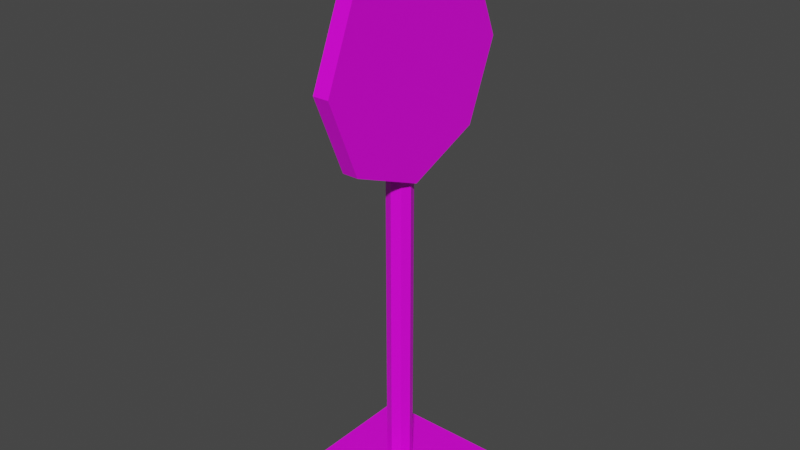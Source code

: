 # Source: traffic_Sign_01.blend  (saved by Blender 2.82.7; exported with 4.5.12 LTS)
import bpy
from mathutils import Matrix  # noqa: F401  (used for matrix-valued properties, if any)

bpy.ops.wm.read_factory_settings(use_empty=True)
scene = bpy.context.scene
scene.name = 'Scene'

# ---- collections
col_collection = bpy.data.collections.new('Collection'); scene.collection.children.link(col_collection)

# ---- images (referenced by path relative to the original .blend; pixels are not part of the script)
import os
ASSET_DIR = os.environ.get("B2B_ASSET_DIR", "")  # directory of the original .blend (textures are referenced by path, not embedded)
HERE = os.path.dirname(os.path.abspath(__file__))  # packed textures are extracted next to this script under _unpacked/

def load_image(name, relpath, width, height, colorspace="sRGB"):
    """Load a texture the original file referenced (path relative to the .blend, or extracted next to this script)."""
    p = next((c for c in (os.path.join(HERE, relpath), os.path.join(ASSET_DIR, relpath)) if relpath and os.path.exists(c)), "")
    if p:
        img = bpy.data.images.load(p, check_existing=True)
        img.name = name
    else:  # same state as the original file: an image datablock whose file is absent (Cycles renders it pink)
        img = bpy.data.images.new(name, width, height)
        img.source = "FILE"
        img.filepath = "//" + (relpath or name)
    img.colorspace_settings.name = colorspace
    return img
img_4x4_texture_png = load_image('4x4_texture.png', '4x4_texture.png', 1024, 1024, 'sRGB')

# ---- materials (node trees are filled in below, after node groups)
mat_base_material = bpy.data.materials.new('base_Material')
mat_base_material.alpha_threshold = 0.0
mat_base_material.use_transparent_shadow = False
mat_base_material.line_color = (0.0, 0.0, 0.0, 1.0)

# ---- material node trees
mat_base_material.use_nodes = True; mat_base_material.node_tree.nodes.clear()
_N = mat_base_material.node_tree.nodes; _L = mat_base_material.node_tree.links
n0 = _N.new('ShaderNodeOutputMaterial'); n0.name = 'Material Output'; n0.location = (300, 300)
n1 = _N.new('ShaderNodeBsdfPrincipled'); n1.name = 'Principled BSDF'; n1.location = (10, 300)
n1.distribution = 'GGX'
n1.subsurface_method = 'BURLEY'
n1.inputs[2].default_value = 0.4
n1.inputs[3].default_value = 1.45
n1.inputs[27].default_value = (0.0, 0.0, 0.0, 1.0)
n1.inputs[28].default_value = 1.0
n2 = _N.new('ShaderNodeTexImage'); n2.name = 'Image Texture'; n2.location = (-343, 208)
n2.image = img_4x4_texture_png
n2.interpolation = 'Closest'
_L.new(n1.outputs[0], n0.inputs[0])
_L.new(n2.outputs[0], n1.inputs[0])
n0.is_active_output = True

# ---- world
world_world = bpy.data.worlds.new('World'); scene.world = world_world
world_world.use_nodes = True; world_world.node_tree.nodes.clear()
_N = world_world.node_tree.nodes; _L = world_world.node_tree.links
n0 = _N.new('ShaderNodeOutputWorld'); n0.name = 'World Output'; n0.location = (300, 300)
n1 = _N.new('ShaderNodeBackground'); n1.name = 'Background'; n1.location = (10, 300)
n1.inputs[0].default_value = (0.05088, 0.05088, 0.05088, 1.0)
_L.new(n1.outputs[0], n0.inputs[0])
n0.is_active_output = True
world_world.color = (0.05088, 0.05088, 0.05088)
world_world.use_sun_shadow = False
world_world.sun_shadow_jitter_overblur = 0.0

# ---- meshes
me_cube_023 = bpy.data.meshes.new('Cube.023')
me_cube_023.from_pydata([(0.6075, 0.6075, 0.05296), (0.6075, 0.6075, 0.0), (0.6075, -0.6075, 0.05296), (0.6075, -0.6075, 0.0), (-0.6075, 0.6075, 0.05296), (-0.6075, 0.6075, 0.0), (-0.6075, -0.6075, 0.05296), (-0.6075, -0.6075, 0.0), (-0.003984, 0.1119, 0.04326), (-0.003984, 0.1119, 2.436), (0.07364, 0.07975, 0.04326), (0.07364, 0.07975, 2.436), (0.1058, 0.00213, 0.04326), (0.1058, 0.00213, 2.436), (0.07364, -0.07549, 0.04326), (0.07364, -0.07549, 2.436), (-0.003984, -0.1076, 0.04326), (-0.003984, -0.1076, 2.436), (-0.08161, -0.07549, 0.04326), (-0.08161, -0.07549, 2.436), (-0.1138, 0.00213, 0.04326), (-0.1138, 0.00213, 2.436), (-0.08161, 0.07975, 0.04326), (-0.08161, 0.07975, 2.436), (0.1619, 0.5277, 2.155), (0.1619, -0.001127, 2.264), (0.1619, -0.53, 2.155), (0.1619, -0.749, 1.89), (0.1619, -0.53, 1.626), (0.1619, -0.001127, 1.516), (0.1619, 0.7468, 1.89), (0.1619, 0.5277, 1.626), (0.02344, 0.9371, 1.89), (0.1619, 0.9371, 1.89), (0.02344, 0.6623, 1.558), (0.1619, 0.6623, 1.558), (0.02344, -0.001127, 1.421), (0.1619, -0.001127, 1.421), (0.02344, -0.6646, 1.558), (0.1619, -0.6646, 1.558), (0.02344, -0.9394, 1.89), (0.1619, -0.9394, 1.89), (0.02344, -0.6646, 2.222), (0.1619, -0.6646, 2.222), (0.02344, -0.001127, 2.359), (0.1619, -0.001127, 2.359), (0.02344, 0.6623, 2.222), (0.1619, 0.6623, 2.222)], [], [(2, 0, 4, 6), (3, 2, 6, 7), (7, 6, 4, 5), (5, 1, 3, 7), (1, 0, 2, 3), (5, 4, 0, 1), (8, 9, 11, 10), (10, 11, 13, 12), (12, 13, 15, 14), (14, 15, 17, 16), (16, 17, 19, 18), (18, 19, 21, 20), (11, 9, 23, 21, 19, 17, 15, 13), (20, 21, 23, 22), (22, 23, 9, 8), (8, 10, 12, 14, 16, 18, 20, 22), (31, 30, 24, 25, 26, 27, 28, 29), (43, 41, 27, 26), (33, 47, 24, 30), (35, 33, 30, 31), (45, 43, 26, 25), (39, 37, 29, 28), (47, 45, 25, 24), (41, 39, 28, 27), (32, 33, 35, 34), (34, 35, 37, 36), (36, 37, 39, 38), (38, 39, 41, 40), (40, 41, 43, 42), (42, 43, 45, 44), (37, 35, 31, 29), (44, 45, 47, 46), (46, 47, 33, 32), (32, 34, 36, 38, 40, 42, 44, 46)])
_uv = me_cube_023.uv_layers.new(name='UVMap')
_uv.uv.foreach_set('vector', [0.6302, 0.841, 0.6302, 0.841, 0.6302, 0.841, 0.6302, 0.841, 0.6302, 0.841, 0.6302, 0.841, 0.6302, 0.841, 0.6302, 0.841, 0.6302, 0.841, 0.6302, 0.841, 0.6302, 0.841, 0.6302, 0.841, 0.6302, 0.841, 0.6302, 0.841, 0.6302, 0.841, 0.6302, 0.841, 0.6302, 0.841, 0.6302, 0.841, 0.6302, 0.841, 0.6302, 0.841, 0.6302, 0.841, 0.6302, 0.841, 0.6302, 0.841, 0.6302, 0.841, 0.3977, 0.8379, 0.3977, 0.8379, 0.3977, 0.8379, 0.3977, 0.8379, 0.3977, 0.8379, 0.3977, 0.8379, 0.3977, 0.8379, 0.3977, 0.8379, 0.3977, 0.8379, 0.3977, 0.8379, 0.3977, 0.8379, 0.3977, 0.8379, 0.3977, 0.8379, 0.3977, 0.8379, 0.3977, 0.8379, 0.3977, 0.8379, 0.3977, 0.8379, 0.3977, 0.8379, 0.3977, 0.8379, 0.3977, 0.8379, 0.3977, 0.8379, 0.3977, 0.8379, 0.3977, 0.8379, 0.3977, 0.8379, 0.3977, 0.8379, 0.3977, 0.8379, 0.3977, 0.8379, 0.3977, 0.8379, 0.3977, 0.8379, 0.3977, 0.8379, 0.3977, 0.8379, 0.3977, 0.8379, 0.3977, 0.8379, 0.3977, 0.8379, 0.3977, 0.8379, 0.3977, 0.8379, 0.3977, 0.8379, 0.3977, 0.8379, 0.3977, 0.8379, 0.3977, 0.8379, 0.3977, 0.8379, 0.3977, 0.8379, 0.3977, 0.8379, 0.3977, 0.8379, 0.3977, 0.8379, 0.3977, 0.8379, 0.3977, 0.8379, 0.3977, 0.8379, 0.1435, 0.8565, 0.1435, 0.8565, 0.1435, 0.8565, 0.1435, 0.8565, 0.1435, 0.8565, 0.1435, 0.8565, 0.1435, 0.8565, 0.1435, 0.8565, 0.3915, 0.4039, 0.3915, 0.4039, 0.3915, 0.4039, 0.3915, 0.4039, 0.3915, 0.4039, 0.3915, 0.4039, 0.3915, 0.4039, 0.3915, 0.4039, 0.3915, 0.4039, 0.3915, 0.4039, 0.3915, 0.4039, 0.3915, 0.4039, 0.3915, 0.4039, 0.3915, 0.4039, 0.3915, 0.4039, 0.3915, 0.4039, 0.3915, 0.4039, 0.3915, 0.4039, 0.3915, 0.4039, 0.3915, 0.4039, 0.3915, 0.4039, 0.3915, 0.4039, 0.3915, 0.4039, 0.3915, 0.4039, 0.3915, 0.4039, 0.3915, 0.4039, 0.3915, 0.4039, 0.3915, 0.4039, 0.3915, 0.4039, 0.3915, 0.4039, 0.3915, 0.4039, 0.3915, 0.4039, 0.3915, 0.4039, 0.3915, 0.4039, 0.3915, 0.4039, 0.3915, 0.4039, 0.3915, 0.4039, 0.3915, 0.4039, 0.3915, 0.4039, 0.3915, 0.4039, 0.3915, 0.4039, 0.3915, 0.4039, 0.3915, 0.4039, 0.3915, 0.4039, 0.3915, 0.4039, 0.3915, 0.4039, 0.3915, 0.4039, 0.3915, 0.4039, 0.3915, 0.4039, 0.3915, 0.4039, 0.3915, 0.4039, 0.3915, 0.4039, 0.3915, 0.4039, 0.3915, 0.4039, 0.3915, 0.4039, 0.3915, 0.4039, 0.3915, 0.4039, 0.3915, 0.4039, 0.3915, 0.4039, 0.3915, 0.4039, 0.3915, 0.4039, 0.3915, 0.4039, 0.3915, 0.4039, 0.3915, 0.4039, 0.3915, 0.4039, 0.3915, 0.4039, 0.3915, 0.4039, 0.3915, 0.4039, 0.3915, 0.4039, 0.3915, 0.4039, 0.3915, 0.4039, 0.3915, 0.4039])
me_cube_023.materials.append(mat_base_material)
me_cube_023.use_remesh_preserve_volume = False
me_cube_023.use_remesh_preserve_attributes = False
me_cube_023.use_mirror_vertex_groups = False
me_cube_023.update()

# ---- objects
ob_traffic_sign_01 = bpy.data.objects.new('traffic_Sign_01', me_cube_023)

# ---- transforms, parenting, visibility, modifiers, constraints
ob_traffic_sign_01.location = (0.0, 0.0, 0.0)
ob_traffic_sign_01.scale = (0.5, 0.5, 1.0)
ob_traffic_sign_01.lock_rotations_4d = False
ob_traffic_sign_01.empty_display_type = 'ARROWS'
ob_traffic_sign_01.lineart.crease_threshold = 0.0

# ---- collection membership
col_collection.objects.link(ob_traffic_sign_01)

# ---- scene / render settings (as saved in the file)
scene.frame_start = 1; scene.frame_end = 250; scene.frame_set(1)
scene.render.engine = 'BLENDER_EEVEE_NEXT'
scene.cycles.use_denoising = False
scene.cycles.samples = 128
scene.cycles.sampling_pattern = 'TABULATED_SOBOL'
scene.cycles.use_adaptive_sampling = False
scene.cycles.use_light_tree = False
scene.view_settings.view_transform = 'Filmic'
bpy.context.view_layer.update()

# ---- added for rendering (the .blend has no active camera and no usable light): camera, sun
cam_auto = bpy.data.cameras.new('AutoCamera')
cam_auto.lens = 50.0
cam_auto.sensor_width = 36.0
cam_auto.clip_end = 1000.0
ob_auto_camera = bpy.data.objects.new('AutoCamera', cam_auto)
scene.collection.objects.link(ob_auto_camera)
ob_auto_camera.location = (2.47958, -2.97605, 3.20153)
ob_auto_camera.rotation_euler = (1.09748, -7.21219e-08, 0.694738)
scene.camera = ob_auto_camera
light_auto_sun = bpy.data.lights.new('AutoSun', 'SUN')
light_auto_sun.energy = 3.0
light_auto_sun.angle = 0.0523599
ob_auto_sun = bpy.data.objects.new('AutoSun', light_auto_sun)
scene.collection.objects.link(ob_auto_sun)
ob_auto_sun.rotation_euler = (0.872665, 0.174533, 0.523599)
bpy.context.view_layer.update()
